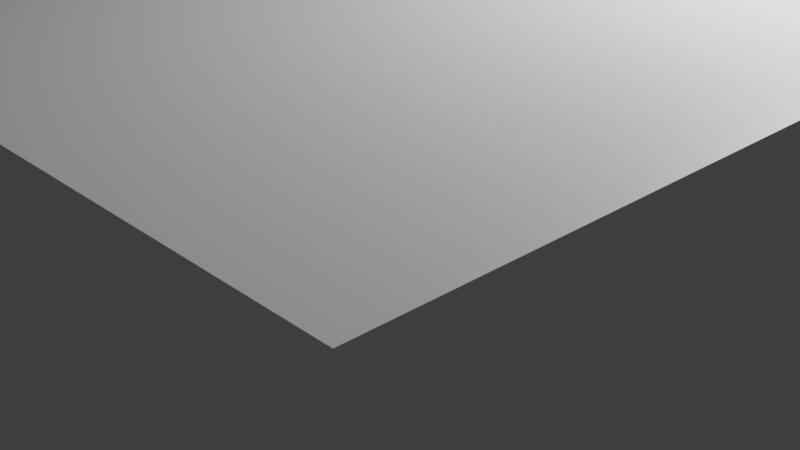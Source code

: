 # Source: model.blend  (saved by Blender 3.5.10; exported with 4.5.12 LTS)
import bpy
from mathutils import Matrix  # noqa: F401  (used for matrix-valued properties, if any)

bpy.ops.wm.read_factory_settings(use_empty=True)
scene = bpy.context.scene
scene.name = 'Scene'

# ---- collections
col_collection = bpy.data.collections.new('Collection'); scene.collection.children.link(col_collection)

# ---- materials (node trees are filled in below, after node groups)
mat_material = bpy.data.materials.new('Material')
mat_material.alpha_threshold = 0.0
mat_material.use_transparent_shadow = False
mat_material.roughness = 0.5
mat_material.line_color = (0.0, 0.0, 0.0, 1.0)

# ---- material node trees
mat_material.use_nodes = True; mat_material.node_tree.nodes.clear()
_N = mat_material.node_tree.nodes; _L = mat_material.node_tree.links
n0 = _N.new('ShaderNodeOutputMaterial'); n0.name = 'Material Output'; n0.location = (300, 300)
n1 = _N.new('ShaderNodeBsdfPrincipled'); n1.name = 'Principled BSDF'; n1.location = (10, 300)
n1.distribution = 'GGX'
n1.subsurface_method = 'RANDOM_WALK_SKIN'
n1.inputs[3].default_value = 1.45
n1.inputs[27].default_value = (0.0, 0.0, 0.0, 1.0)
n1.inputs[28].default_value = 1.0
_L.new(n1.outputs[0], n0.inputs[0])
n0.is_active_output = True

# ---- world
world_world = bpy.data.worlds.new('World'); scene.world = world_world
world_world.use_nodes = True; world_world.node_tree.nodes.clear()
_N = world_world.node_tree.nodes; _L = world_world.node_tree.links
n0 = _N.new('ShaderNodeOutputWorld'); n0.name = 'World Output'; n0.location = (300, 300)
n1 = _N.new('ShaderNodeBackground'); n1.name = 'Background'; n1.location = (10, 300)
n1.inputs[0].default_value = (0.05088, 0.05088, 0.05088, 1.0)
_L.new(n1.outputs[0], n0.inputs[0])
n0.is_active_output = True
world_world.color = (0.05088, 0.05088, 0.05088)
world_world.use_sun_shadow = False
world_world.sun_shadow_jitter_overblur = 0.0

# ---- cameras
cam_camera = bpy.data.cameras.new('Camera')
cam_camera.clip_end = 100.0
cam_camera.ortho_scale = 7.314

# ---- lights
light_light = bpy.data.lights.new('Light', 'POINT')
light_light.transmission_factor = 0.0
light_light.energy = 1000.0
light_light.shadow_soft_size = 0.1
light_light.shadow_maximum_resolution = 0.006
light_light.use_absolute_resolution = True

# ---- meshes
me_cube = bpy.data.meshes.new('Cube')
me_cube.from_pydata([(1.0, 1.0, 1.0), (1.0, 1.0, -1.0), (1.0, -1.0, 1.0), (1.0, -1.0, -1.0), (-1.0, 1.0, 1.0), (-1.0, 1.0, -1.0), (-1.0, -1.0, 1.0), (-1.0, -1.0, -1.0)], [], [(0, 4, 6, 2), (3, 2, 6, 7), (7, 6, 4, 5), (5, 1, 3, 7), (1, 0, 2, 3), (5, 4, 0, 1)])
_uv = me_cube.uv_layers.new(name='UVMap')
_uv.uv.foreach_set('vector', [0.625, 0.5, 0.875, 0.5, 0.875, 0.75, 0.625, 0.75, 0.375, 0.75, 0.625, 0.75, 0.625, 1.0, 0.375, 1.0, 0.375, 0.0, 0.625, 0.0, 0.625, 0.25, 0.375, 0.25, 0.125, 0.5, 0.375, 0.5, 0.375, 0.75, 0.125, 0.75, 0.375, 0.5, 0.625, 0.5, 0.625, 0.75, 0.375, 0.75, 0.375, 0.25, 0.625, 0.25, 0.625, 0.5, 0.375, 0.5])
me_cube.materials.append(mat_material)
me_cube.use_mirror_vertex_groups = False
me_cube.update()

# ---- objects
ob_cube = bpy.data.objects.new('Cube', me_cube)
ob_light = bpy.data.objects.new('Light', light_light)
ob_camera = bpy.data.objects.new('Camera', cam_camera)

# ---- transforms, parenting, visibility, modifiers, constraints
ob_cube.location = (0.0, 0.0, 0.0)
ob_cube.scale = (5.0, 5.0, 3.0)
ob_cube.lock_rotations_4d = False
ob_cube.empty_display_type = 'ARROWS'
ob_cube.lineart.crease_threshold = 0.0
ob_light.location = (4.076, 1.005, 5.904)
ob_light.rotation_euler = (0.6503, 0.05522, 1.866)
ob_light.lock_rotations_4d = False
ob_light.empty_display_type = 'ARROWS'
ob_light.color = (0.0, 0.0, 0.0, 0.0)
ob_light.lineart.crease_threshold = 0.0
ob_camera.location = (7.359, -6.926, 4.958)
ob_camera.rotation_euler = (1.109, 0.0, 0.8149)
ob_camera.lock_rotations_4d = False
ob_camera.empty_display_type = 'ARROWS'
ob_camera.color = (0.0, 0.0, 0.0, 0.0)
ob_camera.display_type = 'WIRE'
ob_camera.lineart.crease_threshold = 0.0

# ---- collection membership
col_collection.objects.link(ob_cube)
col_collection.objects.link(ob_light)
col_collection.objects.link(ob_camera)

# ---- scene / render settings (as saved in the file)
scene.camera = ob_camera
scene.frame_start = 1; scene.frame_end = 250; scene.frame_set(1)
scene.render.engine = 'BLENDER_EEVEE_NEXT'
scene.cycles.sampling_pattern = 'TABULATED_SOBOL'
scene.view_settings.view_transform = 'Filmic'
bpy.context.view_layer.update()
